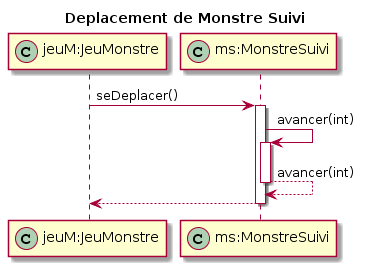

The diagram above was rendered by PlantUML. Its source (embedded in the PNG):
@startuml
title Deplacement de Monstre Suivi
participant "jeuM:JeuMonstre" as jeuM << (C,#ADD1B2) >> 
participant "ms:MonstreSuivi" as mss << (C,#ADD1B2) >> 


jeuM-> mss : seDeplacer() 
activate mss
mss -> mss : avancer(int)
activate mss
mss <-- mss : avancer(int)
deactivate mss
jeuM <-- mss
deactivate mss
@enduml